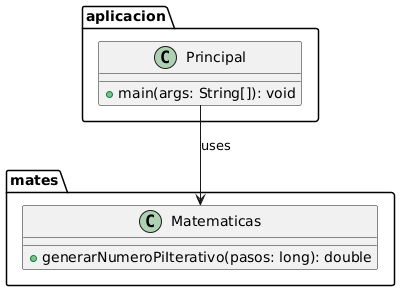

The diagram above was rendered by PlantUML. Its source (embedded in the PNG):
@startuml
package "aplicacion" {
    class Principal {
        +main(args: String[]): void
    }
}

package "mates" {
    class Matematicas {
        +generarNumeroPiIterativo(pasos: long): double
    }
}

Principal --> Matematicas : uses
@enduml